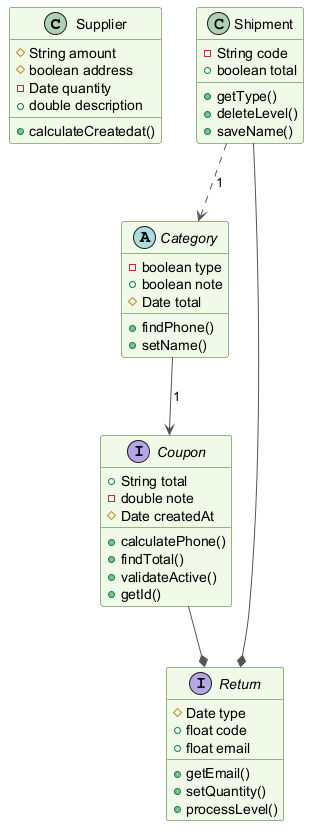

The diagram above was rendered by PlantUML. Its source (embedded in the PNG):
@startuml
skinparam backgroundColor #FFFFFF
skinparam classBackgroundColor #F1F8E9
skinparam classBorderColor #33691E
skinparam ArrowColor #555555
class Supplier {
  #String amount
  #boolean address
  -Date quantity
  +double description
  +calculateCreatedat()
}
class Shipment {
  -String code
  +boolean total
  +getType()
  +deleteLevel()
  +saveName()
}
abstract class Category {
  -boolean type
  +boolean note
  #Date total
  +findPhone()
  +setName()
}
interface Coupon {
  +String total
  -double note
  #Date createdAt
  +calculatePhone()
  +findTotal()
  +validateActive()
  +getId()
}
interface Return {
  #Date type
  +float code
  +float email
  +getEmail()
  +setQuantity()
  +processLevel()
}
Shipment ..> Category : "1"
Category --> Coupon : "1"
Coupon --* Return
Shipment --* Return
@enduml